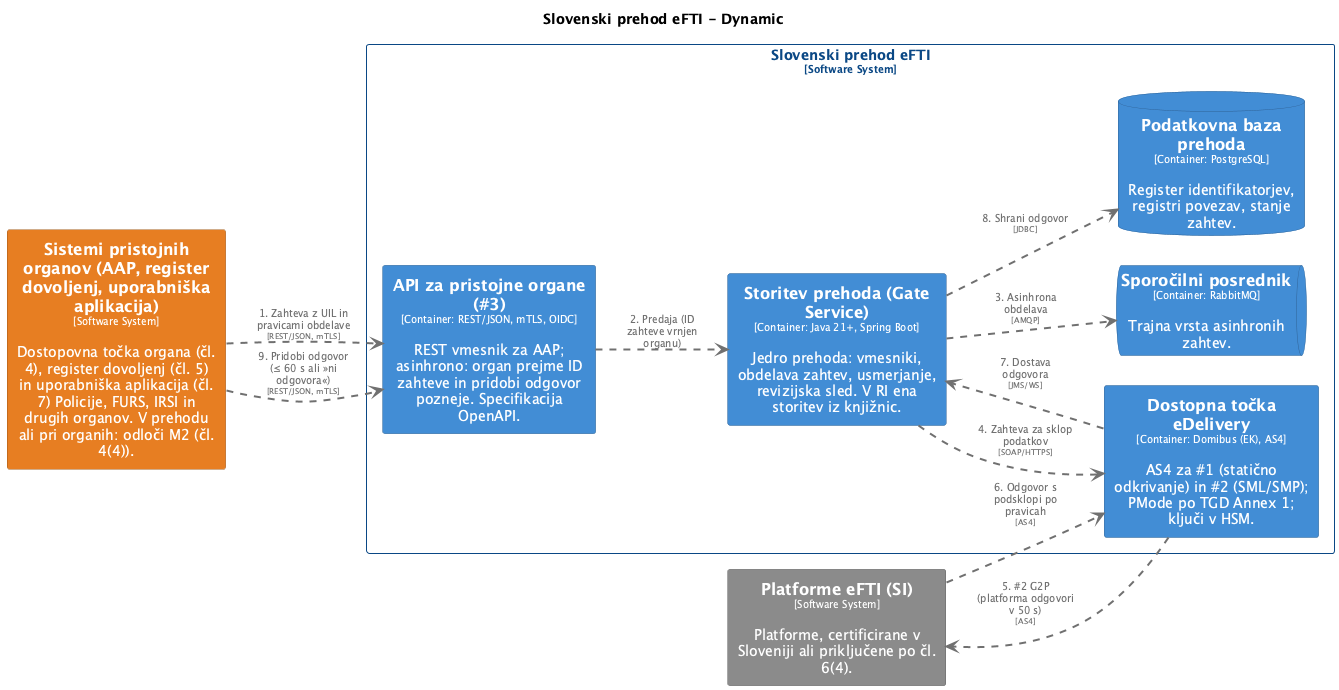

The diagram above was rendered by PlantUML. Its source (embedded in the PNG):
@startuml
set separator none
title Slovenski prehod eFTI - Dynamic

left to right direction
skinparam ranksep 60
skinparam nodesep 30

skinparam {
  arrowFontSize 10
  defaultTextAlignment center
  wrapWidth 200
  maxMessageSize 100
}

hide stereotype

skinparam rectangle<<SlovenskiprehodeFTI.APIzapristojneorgane3>> {
  BackgroundColor #438dd5
  FontColor #ffffff
  BorderColor #2e6295
  shadowing false
}
skinparam rectangle<<SlovenskiprehodeFTI.DostopnatočkaeDelivery>> {
  BackgroundColor #438dd5
  FontColor #ffffff
  BorderColor #2e6295
  shadowing false
}
skinparam rectangle<<PlatformeeFTISI>> {
  BackgroundColor #8a8a8a
  FontColor #ffffff
  BorderColor #606060
  shadowing false
}
skinparam database<<SlovenskiprehodeFTI.Podatkovnabazaprehoda>> {
  BackgroundColor #438dd5
  FontColor #ffffff
  BorderColor #2e6295
  shadowing false
}
skinparam rectangle<<SistemipristojnihorganovAAPregisterdovoljenjuporabniškaaplikacija>> {
  BackgroundColor #e67e22
  FontColor #ffffff
  BorderColor #a15817
  shadowing false
}
skinparam queue<<SlovenskiprehodeFTI.Sporočilniposrednik>> {
  BackgroundColor #438dd5
  FontColor #ffffff
  BorderColor #2e6295
  shadowing false
}
skinparam rectangle<<SlovenskiprehodeFTI.StoritevprehodaGateService>> {
  BackgroundColor #438dd5
  FontColor #ffffff
  BorderColor #2e6295
  shadowing false
}
skinparam rectangle<<SlovenskiprehodeFTI>> {
  BorderColor #0b4884
  FontColor #0b4884
  shadowing false
}

rectangle "Slovenski prehod eFTI\n<size:10>[Software System]</size>" <<SlovenskiprehodeFTI>> {
  rectangle "==API za pristojne organe (#3)\n<size:10>[Container: REST/JSON, mTLS, OIDC]</size>\n\nREST vmesnik za AAP; asinhrono: organ prejme ID zahteve in pridobi odgovor pozneje. Specifikacija OpenAPI." <<SlovenskiprehodeFTI.APIzapristojneorgane3>> as SlovenskiprehodeFTI.APIzapristojneorgane3
  queue "==Sporočilni posrednik\n<size:10>[Container: RabbitMQ]</size>\n\nTrajna vrsta asinhronih zahtev." <<SlovenskiprehodeFTI.Sporočilniposrednik>> as SlovenskiprehodeFTI.Sporočilniposrednik
  database "==Podatkovna baza prehoda\n<size:10>[Container: PostgreSQL]</size>\n\nRegister identifikatorjev, registri povezav, stanje zahtev." <<SlovenskiprehodeFTI.Podatkovnabazaprehoda>> as SlovenskiprehodeFTI.Podatkovnabazaprehoda
  rectangle "==Dostopna točka eDelivery\n<size:10>[Container: Domibus (EK), AS4]</size>\n\nAS4 za #1 (statično odkrivanje) in #2 (SML/SMP); PMode po TGD Annex 1; ključi v HSM." <<SlovenskiprehodeFTI.DostopnatočkaeDelivery>> as SlovenskiprehodeFTI.DostopnatočkaeDelivery
  rectangle "==Storitev prehoda (Gate Service)\n<size:10>[Container: Java 21+, Spring Boot]</size>\n\nJedro prehoda: vmesniki, obdelava zahtev, usmerjanje, revizijska sled. V RI ena storitev iz knjižnic." <<SlovenskiprehodeFTI.StoritevprehodaGateService>> as SlovenskiprehodeFTI.StoritevprehodaGateService
}

rectangle "==Sistemi pristojnih organov (AAP, register dovoljenj, uporabniška aplikacija)\n<size:10>[Software System]</size>\n\nDostopovna točka organa (čl. 4), register dovoljenj (čl. 5) in uporabniška aplikacija (čl. 7) Policije, FURS, IRSI in drugih organov. V prehodu ali pri organih: odloči M2 (čl. 4(4))." <<SistemipristojnihorganovAAPregisterdovoljenjuporabniškaaplikacija>> as SistemipristojnihorganovAAPregisterdovoljenjuporabniškaaplikacija
rectangle "==Platforme eFTI (SI)\n<size:10>[Software System]</size>\n\nPlatforme, certificirane v Sloveniji ali priključene po čl. 6(4)." <<PlatformeeFTISI>> as PlatformeeFTISI

SistemipristojnihorganovAAPregisterdovoljenjuporabniškaaplikacija .[#707070,thickness=2].> SlovenskiprehodeFTI.APIzapristojneorgane3 : "<color:#707070>1. Zahteva z UIL in pravicami obdelave\n<color:#707070><size:8>[REST/JSON, mTLS]</size>"
SlovenskiprehodeFTI.APIzapristojneorgane3 .[#707070,thickness=2].> SlovenskiprehodeFTI.StoritevprehodaGateService : "<color:#707070>2. Predaja (ID zahteve vrnjen organu)"
SlovenskiprehodeFTI.StoritevprehodaGateService .[#707070,thickness=2].> SlovenskiprehodeFTI.Sporočilniposrednik : "<color:#707070>3. Asinhrona obdelava\n<color:#707070><size:8>[AMQP]</size>"
SlovenskiprehodeFTI.StoritevprehodaGateService .[#707070,thickness=2].> SlovenskiprehodeFTI.DostopnatočkaeDelivery : "<color:#707070>4. Zahteva za sklop podatkov\n<color:#707070><size:8>[SOAP/HTTPS]</size>"
SlovenskiprehodeFTI.DostopnatočkaeDelivery .[#707070,thickness=2].> PlatformeeFTISI : "<color:#707070>5. #2 G2P (platforma odgovori v 50 s)\n<color:#707070><size:8>[AS4]</size>"
PlatformeeFTISI .[#707070,thickness=2].> SlovenskiprehodeFTI.DostopnatočkaeDelivery : "<color:#707070>6. Odgovor s podsklopi po pravicah\n<color:#707070><size:8>[AS4]</size>"
SlovenskiprehodeFTI.DostopnatočkaeDelivery .[#707070,thickness=2].> SlovenskiprehodeFTI.StoritevprehodaGateService : "<color:#707070>7. Dostava odgovora\n<color:#707070><size:8>[JMS/WS]</size>"
SlovenskiprehodeFTI.StoritevprehodaGateService .[#707070,thickness=2].> SlovenskiprehodeFTI.Podatkovnabazaprehoda : "<color:#707070>8. Shrani odgovor\n<color:#707070><size:8>[JDBC]</size>"
SistemipristojnihorganovAAPregisterdovoljenjuporabniškaaplikacija .[#707070,thickness=2].> SlovenskiprehodeFTI.APIzapristojneorgane3 : "<color:#707070>9. Pridobi odgovor (≤ 60 s ali »ni odgovora«)\n<color:#707070><size:8>[REST/JSON, mTLS]</size>"
@enduml